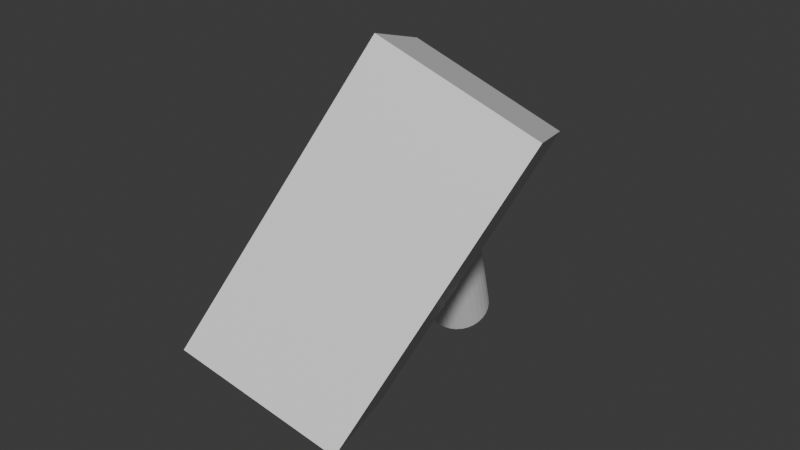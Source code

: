 # Source: rem3.blend  (saved by Blender 4.1.24; exported with 4.5.12 LTS)
import bpy
from mathutils import Matrix  # noqa: F401  (used for matrix-valued properties, if any)

bpy.ops.wm.read_factory_settings(use_empty=True)
scene = bpy.context.scene
scene.name = 'Scene'

# ---- collections
col_collection = bpy.data.collections.new('Collection'); scene.collection.children.link(col_collection)

# ---- materials (node trees are filled in below, after node groups)
mat_material = bpy.data.materials.new('Material')
mat_material.alpha_threshold = 0.0
mat_material.use_transparent_shadow = False
mat_material.roughness = 0.5
mat_material.line_color = (0.0, 0.0, 0.0, 1.0)

# ---- material node trees
mat_material.use_nodes = True; mat_material.node_tree.nodes.clear()
_N = mat_material.node_tree.nodes; _L = mat_material.node_tree.links
n0 = _N.new('ShaderNodeOutputMaterial'); n0.name = 'Material Output'; n0.location = (300, 300)
n1 = _N.new('ShaderNodeBsdfPrincipled'); n1.name = 'Principled BSDF'; n1.location = (10, 300)
n1.inputs[3].default_value = 1.45
_L.new(n1.outputs[0], n0.inputs[0])
n0.is_active_output = True

# ---- world
world_world = bpy.data.worlds.new('World'); scene.world = world_world
world_world.use_nodes = True; world_world.node_tree.nodes.clear()
_N = world_world.node_tree.nodes; _L = world_world.node_tree.links
n0 = _N.new('ShaderNodeOutputWorld'); n0.name = 'World Output'; n0.location = (300, 300)
n1 = _N.new('ShaderNodeBackground'); n1.name = 'Background'; n1.location = (10, 300)
n1.inputs[0].default_value = (0.05088, 0.05088, 0.05088, 1.0)
_L.new(n1.outputs[0], n0.inputs[0])
n0.is_active_output = True
world_world.color = (0.05088, 0.05088, 0.05088)
world_world.use_sun_shadow = False
world_world.sun_shadow_jitter_overblur = 0.0

# ---- meshes
me_cube = bpy.data.meshes.new('Cube')
me_cube.from_pydata([(1.0, 1.0, 1.0), (1.0, 1.0, -1.0), (1.0, -1.0, 1.0), (1.0, -1.0, -1.0), (-1.0, 1.0, 1.0), (-1.0, 1.0, -1.0), (-1.0, -1.0, 1.0), (-1.0, -1.0, -1.0), (1.0, 1.0, 0.0), (-1.0, -1.0, 0.0), (1.0, -1.0, 0.0), (-1.0, 1.0, 0.0)], [], [(0, 4, 6, 2), (10, 2, 6, 9), (9, 6, 4, 11), (5, 1, 3, 7), (8, 0, 2, 10), (11, 4, 0, 8), (5, 11, 8, 1), (1, 8, 10, 3), (7, 9, 11, 5), (3, 10, 9, 7)])
_uv = me_cube.uv_layers.new(name='UVMap')
_uv.uv.foreach_set('vector', [0.625, 0.5, 0.875, 0.5, 0.875, 0.75, 0.625, 0.75, 0.5, 0.75, 0.625, 0.75, 0.625, 1.0, 0.5, 1.0, 0.5, 0.0, 0.625, 0.0, 0.625, 0.25, 0.5, 0.25, 0.125, 0.5, 0.375, 0.5, 0.375, 0.75, 0.125, 0.75, 0.5, 0.5, 0.625, 0.5, 0.625, 0.75, 0.5, 0.75, 0.5, 0.25, 0.625, 0.25, 0.625, 0.5, 0.5, 0.5, 0.375, 0.25, 0.5, 0.25, 0.5, 0.5, 0.375, 0.5, 0.375, 0.5, 0.5, 0.5, 0.5, 0.75, 0.375, 0.75, 0.375, 0.0, 0.5, 0.0, 0.5, 0.25, 0.375, 0.25, 0.375, 0.75, 0.5, 0.75, 0.5, 1.0, 0.375, 1.0])
me_cube.materials.append(mat_material)
me_cube.use_mirror_vertex_groups = False
me_cube.update()
me_cylinder = bpy.data.meshes.new('Cylinder')
me_cylinder.from_pydata([(0.0, 0.42, 0.0), (0.0, 0.42, 2.0), (0.08194, 0.4119, 0.0), (0.08194, 0.4119, 2.0), (0.1607, 0.388, 0.0), (0.1607, 0.388, 2.0), (0.2333, 0.3492, 0.0), (0.2333, 0.3492, 2.0), (0.297, 0.297, 0.0), (0.297, 0.297, 2.0), (0.3492, 0.2333, 0.0), (0.3492, 0.2333, 2.0), (0.388, 0.1607, 0.0), (0.388, 0.1607, 2.0), (0.4119, 0.08194, 0.0), (0.4119, 0.08194, 2.0), (0.42, 0.0, 0.0), (0.42, 0.0, 2.0), (0.4119, -0.08194, 0.0), (0.4119, -0.08194, 2.0), (0.388, -0.1607, 0.0), (0.388, -0.1607, 2.0), (0.3492, -0.2333, 0.0), (0.3492, -0.2333, 2.0), (0.297, -0.297, 0.0), (0.297, -0.297, 2.0), (0.2333, -0.3492, 0.0), (0.2333, -0.3492, 2.0), (0.1607, -0.388, 0.0), (0.1607, -0.388, 2.0), (0.08194, -0.4119, 0.0), (0.08194, -0.4119, 2.0), (0.0, -0.42, 0.0), (0.0, -0.42, 2.0), (-0.08194, -0.4119, 0.0), (-0.08194, -0.4119, 2.0), (-0.1607, -0.388, 0.0), (-0.1607, -0.388, 2.0), (-0.2333, -0.3492, 0.0), (-0.2333, -0.3492, 2.0), (-0.297, -0.297, 0.0), (-0.297, -0.297, 2.0), (-0.3492, -0.2333, 0.0), (-0.3492, -0.2333, 2.0), (-0.388, -0.1607, 0.0), (-0.388, -0.1607, 2.0), (-0.4119, -0.08194, 0.0), (-0.4119, -0.08194, 2.0), (-0.42, 0.0, 0.0), (-0.42, 0.0, 2.0), (-0.4119, 0.08194, 0.0), (-0.4119, 0.08194, 2.0), (-0.388, 0.1607, 0.0), (-0.388, 0.1607, 2.0), (-0.3492, 0.2333, 0.0), (-0.3492, 0.2333, 2.0), (-0.297, 0.297, 0.0), (-0.297, 0.297, 2.0), (-0.2333, 0.3492, 0.0), (-0.2333, 0.3492, 2.0), (-0.1607, 0.388, 0.0), (-0.1607, 0.388, 2.0), (-0.08194, 0.4119, 0.0), (-0.08194, 0.4119, 2.0)], [], [(0, 1, 3, 2), (2, 3, 5, 4), (4, 5, 7, 6), (6, 7, 9, 8), (8, 9, 11, 10), (10, 11, 13, 12), (12, 13, 15, 14), (14, 15, 17, 16), (16, 17, 19, 18), (18, 19, 21, 20), (20, 21, 23, 22), (22, 23, 25, 24), (24, 25, 27, 26), (26, 27, 29, 28), (28, 29, 31, 30), (30, 31, 33, 32), (32, 33, 35, 34), (34, 35, 37, 36), (36, 37, 39, 38), (38, 39, 41, 40), (40, 41, 43, 42), (42, 43, 45, 44), (44, 45, 47, 46), (46, 47, 49, 48), (48, 49, 51, 50), (50, 51, 53, 52), (52, 53, 55, 54), (54, 55, 57, 56), (56, 57, 59, 58), (58, 59, 61, 60), (3, 1, 63, 61, 59, 57, 55, 53, 51, 49, 47, 45, 43, 41, 39, 37, 35, 33, 31, 29, 27, 25, 23, 21, 19, 17, 15, 13, 11, 9, 7, 5), (60, 61, 63, 62), (62, 63, 1, 0), (0, 2, 4, 6, 8, 10, 12, 14, 16, 18, 20, 22, 24, 26, 28, 30, 32, 34, 36, 38, 40, 42, 44, 46, 48, 50, 52, 54, 56, 58, 60, 62)])
_uv = me_cylinder.uv_layers.new(name='UVMap')
_uv.uv.foreach_set('vector', [1.0, 0.5, 1.0, 1.0, 0.9688, 1.0, 0.9688, 0.5, 0.9688, 0.5, 0.9688, 1.0, 0.9375, 1.0, 0.9375, 0.5, 0.9375, 0.5, 0.9375, 1.0, 0.9062, 1.0, 0.9062, 0.5, 0.9062, 0.5, 0.9062, 1.0, 0.875, 1.0, 0.875, 0.5, 0.875, 0.5, 0.875, 1.0, 0.8438, 1.0, 0.8438, 0.5, 0.8438, 0.5, 0.8438, 1.0, 0.8125, 1.0, 0.8125, 0.5, 0.8125, 0.5, 0.8125, 1.0, 0.7812, 1.0, 0.7812, 0.5, 0.7812, 0.5, 0.7812, 1.0, 0.75, 1.0, 0.75, 0.5, 0.75, 0.5, 0.75, 1.0, 0.7188, 1.0, 0.7188, 0.5, 0.7188, 0.5, 0.7188, 1.0, 0.6875, 1.0, 0.6875, 0.5, 0.6875, 0.5, 0.6875, 1.0, 0.6562, 1.0, 0.6562, 0.5, 0.6562, 0.5, 0.6562, 1.0, 0.625, 1.0, 0.625, 0.5, 0.625, 0.5, 0.625, 1.0, 0.5938, 1.0, 0.5938, 0.5, 0.5938, 0.5, 0.5938, 1.0, 0.5625, 1.0, 0.5625, 0.5, 0.5625, 0.5, 0.5625, 1.0, 0.5312, 1.0, 0.5312, 0.5, 0.5312, 0.5, 0.5312, 1.0, 0.5, 1.0, 0.5, 0.5, 0.5, 0.5, 0.5, 1.0, 0.4688, 1.0, 0.4688, 0.5, 0.4688, 0.5, 0.4688, 1.0, 0.4375, 1.0, 0.4375, 0.5, 0.4375, 0.5, 0.4375, 1.0, 0.4062, 1.0, 0.4062, 0.5, 0.4062, 0.5, 0.4062, 1.0, 0.375, 1.0, 0.375, 0.5, 0.375, 0.5, 0.375, 1.0, 0.3438, 1.0, 0.3438, 0.5, 0.3438, 0.5, 0.3438, 1.0, 0.3125, 1.0, 0.3125, 0.5, 0.3125, 0.5, 0.3125, 1.0, 0.2812, 1.0, 0.2812, 0.5, 0.2812, 0.5, 0.2812, 1.0, 0.25, 1.0, 0.25, 0.5, 0.25, 0.5, 0.25, 1.0, 0.2188, 1.0, 0.2188, 0.5, 0.2188, 0.5, 0.2188, 1.0, 0.1875, 1.0, 0.1875, 0.5, 0.1875, 0.5, 0.1875, 1.0, 0.1562, 1.0, 0.1562, 0.5, 0.1562, 0.5, 0.1562, 1.0, 0.125, 1.0, 0.125, 0.5, 0.125, 0.5, 0.125, 1.0, 0.09375, 1.0, 0.09375, 0.5, 0.09375, 0.5, 0.09375, 1.0, 0.0625, 1.0, 0.0625, 0.5, 0.2968, 0.4854, 0.25, 0.49, 0.2032, 0.4854, 0.1582, 0.4717, 0.1167, 0.4496, 0.08029, 0.4197, 0.05045, 0.3833, 0.02827, 0.3418, 0.01461, 0.2968, 0.01, 0.25, 0.01461, 0.2032, 0.02827, 0.1582, 0.05045, 0.1167, 0.08029, 0.08029, 0.1167, 0.05045, 0.1582, 0.02827, 0.2032, 0.01461, 0.25, 0.01, 0.2968, 0.01461, 0.3418, 0.02827, 0.3833, 0.05045, 0.4197, 0.08029, 0.4496, 0.1167, 0.4717, 0.1582, 0.4854, 0.2032, 0.49, 0.25, 0.4854, 0.2968, 0.4717, 0.3418, 0.4496, 0.3833, 0.4197, 0.4197, 0.3833, 0.4496, 0.3418, 0.4717, 0.0625, 0.5, 0.0625, 1.0, 0.03125, 1.0, 0.03125, 0.5, 0.03125, 0.5, 0.03125, 1.0, 0.0, 1.0, 0.0, 0.5, 0.75, 0.49, 0.7968, 0.4854, 0.8418, 0.4717, 0.8833, 0.4496, 0.9197, 0.4197, 0.9496, 0.3833, 0.9717, 0.3418, 0.9854, 0.2968, 0.99, 0.25, 0.9854, 0.2032, 0.9717, 0.1582, 0.9496, 0.1167, 0.9197, 0.08029, 0.8833, 0.05045, 0.8418, 0.02827, 0.7968, 0.01461, 0.75, 0.01, 0.7032, 0.01461, 0.6582, 0.02827, 0.6167, 0.05045, 0.5803, 0.08029, 0.5504, 0.1167, 0.5283, 0.1582, 0.5146, 0.2032, 0.51, 0.25, 0.5146, 0.2968, 0.5283, 0.3418, 0.5504, 0.3833, 0.5803, 0.4197, 0.6167, 0.4496, 0.6582, 0.4717, 0.7032, 0.4854])
me_cylinder.update()

# ---- objects
ob_cube = bpy.data.objects.new('Cube', me_cube)
ob_cylinder = bpy.data.objects.new('Cylinder', me_cylinder)

# ---- transforms, parenting, visibility, modifiers, constraints
ob_cube.location = (0.0, 0.0, 0.0)
ob_cube.rotation_euler = (2.652, -0.3201, -1.116)
ob_cube.scale = (1.0, 1.0, 2.0)
ob_cube.lock_rotations_4d = False
ob_cube.empty_display_type = 'ARROWS'
ob_cube.lineart.crease_threshold = 0.0
ob_cylinder.location = (0.0, 1.0, 0.5)
ob_cylinder.rotation_euler = (-2.79, 0.3573, -0.3618)
ob_cylinder.scale = (1.0, 1.0, 1.5)

# ---- collection membership
col_collection.objects.link(ob_cube)
col_collection.objects.link(ob_cylinder)

# ---- scene / render settings (as saved in the file)
scene.frame_start = 1; scene.frame_end = 187; scene.frame_set(65)
scene.render.engine = 'BLENDER_EEVEE_NEXT'
scene.cycles.sampling_pattern = 'TABULATED_SOBOL'
scene.eevee.ray_tracing_options.trace_max_roughness = 0.0
bpy.context.view_layer.update()

# ---- added for rendering (the .blend has no active camera and no usable light): camera, sun
cam_auto = bpy.data.cameras.new('AutoCamera')
cam_auto.lens = 50.0
cam_auto.sensor_width = 36.0
cam_auto.clip_end = 1000.0
ob_auto_camera = bpy.data.objects.new('AutoCamera', cam_auto)
scene.collection.objects.link(ob_auto_camera)
ob_auto_camera.location = (7.23222, -8.28632, 5.78578)
ob_auto_camera.rotation_euler = (1.09748, -7.21219e-08, 0.694738)
scene.camera = ob_auto_camera
light_auto_sun = bpy.data.lights.new('AutoSun', 'SUN')
light_auto_sun.energy = 3.0
light_auto_sun.angle = 0.0523599
ob_auto_sun = bpy.data.objects.new('AutoSun', light_auto_sun)
scene.collection.objects.link(ob_auto_sun)
ob_auto_sun.rotation_euler = (0.872665, 0.174533, 0.523599)
bpy.context.view_layer.update()
